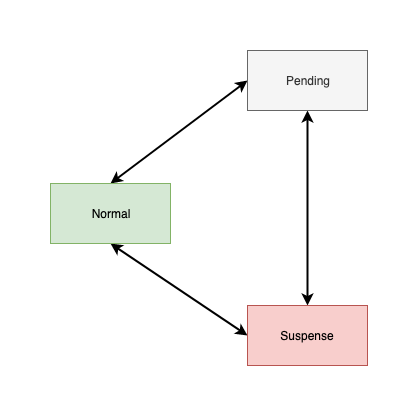

The diagram above was exported from draw.io. Its source (the exported page's mxGraphModel, read from the mxfile embedded in the PNG):
<mxGraphModel dx="786" dy="582" grid="0" gridSize="10" guides="1" tooltips="1" connect="1" arrows="1" fold="1" page="0" pageScale="1" pageWidth="850" pageHeight="1100" math="0" shadow="0">
  <root>
    <mxCell id="7jP4CCraZgpvKrqTD0Mt-0" />
    <mxCell id="7jP4CCraZgpvKrqTD0Mt-1" parent="7jP4CCraZgpvKrqTD0Mt-0" />
    <mxCell id="7jP4CCraZgpvKrqTD0Mt-5" style="rounded=0;orthogonalLoop=1;jettySize=auto;html=1;exitX=0.5;exitY=0;exitDx=0;exitDy=0;entryX=0;entryY=0.5;entryDx=0;entryDy=0;startArrow=classic;startFill=1;strokeWidth=2;" edge="1" parent="7jP4CCraZgpvKrqTD0Mt-1" source="7jP4CCraZgpvKrqTD0Mt-2" target="7jP4CCraZgpvKrqTD0Mt-3">
      <mxGeometry relative="1" as="geometry" />
    </mxCell>
    <mxCell id="7jP4CCraZgpvKrqTD0Mt-8" style="edgeStyle=none;rounded=0;orthogonalLoop=1;jettySize=auto;html=1;exitX=0.5;exitY=1;exitDx=0;exitDy=0;entryX=0;entryY=0.5;entryDx=0;entryDy=0;startArrow=classic;startFill=1;strokeWidth=2;" edge="1" parent="7jP4CCraZgpvKrqTD0Mt-1" source="7jP4CCraZgpvKrqTD0Mt-2" target="7jP4CCraZgpvKrqTD0Mt-4">
      <mxGeometry relative="1" as="geometry" />
    </mxCell>
    <mxCell id="7jP4CCraZgpvKrqTD0Mt-2" value="Normal" style="rounded=0;whiteSpace=wrap;html=1;fillColor=#d5e8d4;strokeColor=#82b366;" vertex="1" parent="7jP4CCraZgpvKrqTD0Mt-1">
      <mxGeometry x="170" y="205" width="120" height="60" as="geometry" />
    </mxCell>
    <mxCell id="7jP4CCraZgpvKrqTD0Mt-6" style="edgeStyle=none;rounded=0;orthogonalLoop=1;jettySize=auto;html=1;exitX=0.5;exitY=1;exitDx=0;exitDy=0;startArrow=classic;startFill=1;strokeWidth=2;" edge="1" parent="7jP4CCraZgpvKrqTD0Mt-1" source="7jP4CCraZgpvKrqTD0Mt-3" target="7jP4CCraZgpvKrqTD0Mt-4">
      <mxGeometry relative="1" as="geometry" />
    </mxCell>
    <mxCell id="7jP4CCraZgpvKrqTD0Mt-3" value="Pending" style="rounded=0;whiteSpace=wrap;html=1;fillColor=#f5f5f5;strokeColor=#666666;fontColor=#333333;" vertex="1" parent="7jP4CCraZgpvKrqTD0Mt-1">
      <mxGeometry x="367" y="72" width="120" height="60" as="geometry" />
    </mxCell>
    <mxCell id="7jP4CCraZgpvKrqTD0Mt-4" value="Suspense" style="rounded=0;whiteSpace=wrap;html=1;fillColor=#f8cecc;strokeColor=#b85450;" vertex="1" parent="7jP4CCraZgpvKrqTD0Mt-1">
      <mxGeometry x="367" y="327" width="120" height="60" as="geometry" />
    </mxCell>
  </root>
</mxGraphModel>